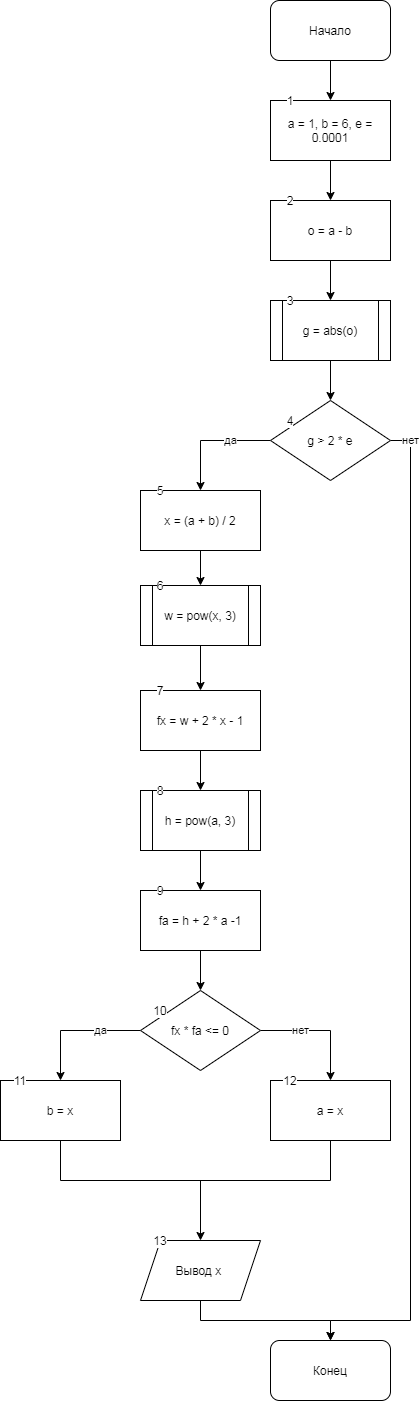

The diagram above was exported from draw.io. Its source (the exported page's mxGraphModel, read from the mxfile embedded in the PNG):
<mxGraphModel dx="1352" dy="741" grid="1" gridSize="10" guides="1" tooltips="1" connect="1" arrows="1" fold="1" page="1" pageScale="1" pageWidth="827" pageHeight="1169" math="0" shadow="0">
  <root>
    <mxCell id="0" />
    <mxCell id="1" parent="0" />
    <mxCell id="oTVmC2X_21hpUUFXxnvj-3" value="" style="edgeStyle=orthogonalEdgeStyle;rounded=0;orthogonalLoop=1;jettySize=auto;html=1;" edge="1" parent="1" source="oTVmC2X_21hpUUFXxnvj-1" target="oTVmC2X_21hpUUFXxnvj-2">
      <mxGeometry relative="1" as="geometry" />
    </mxCell>
    <mxCell id="oTVmC2X_21hpUUFXxnvj-1" value="Начало" style="rounded=1;whiteSpace=wrap;html=1;" vertex="1" parent="1">
      <mxGeometry x="180" width="120" height="60" as="geometry" />
    </mxCell>
    <mxCell id="oTVmC2X_21hpUUFXxnvj-5" value="" style="edgeStyle=orthogonalEdgeStyle;rounded=0;orthogonalLoop=1;jettySize=auto;html=1;" edge="1" parent="1" source="oTVmC2X_21hpUUFXxnvj-2" target="oTVmC2X_21hpUUFXxnvj-4">
      <mxGeometry relative="1" as="geometry" />
    </mxCell>
    <mxCell id="oTVmC2X_21hpUUFXxnvj-2" value="a = 1, b = 6, e = 0.0001" style="rounded=0;whiteSpace=wrap;html=1;" vertex="1" parent="1">
      <mxGeometry x="180" y="100" width="120" height="60" as="geometry" />
    </mxCell>
    <mxCell id="oTVmC2X_21hpUUFXxnvj-7" value="" style="edgeStyle=orthogonalEdgeStyle;rounded=0;orthogonalLoop=1;jettySize=auto;html=1;" edge="1" parent="1" source="oTVmC2X_21hpUUFXxnvj-4" target="oTVmC2X_21hpUUFXxnvj-6">
      <mxGeometry relative="1" as="geometry" />
    </mxCell>
    <mxCell id="oTVmC2X_21hpUUFXxnvj-4" value="o = a - b" style="whiteSpace=wrap;html=1;rounded=0;" vertex="1" parent="1">
      <mxGeometry x="180" y="200" width="120" height="60" as="geometry" />
    </mxCell>
    <mxCell id="oTVmC2X_21hpUUFXxnvj-9" value="" style="edgeStyle=orthogonalEdgeStyle;rounded=0;orthogonalLoop=1;jettySize=auto;html=1;" edge="1" parent="1" source="oTVmC2X_21hpUUFXxnvj-6" target="oTVmC2X_21hpUUFXxnvj-8">
      <mxGeometry relative="1" as="geometry" />
    </mxCell>
    <mxCell id="oTVmC2X_21hpUUFXxnvj-6" value="g = abs(o)" style="shape=process;whiteSpace=wrap;html=1;backgroundOutline=1;rounded=0;" vertex="1" parent="1">
      <mxGeometry x="180" y="300" width="120" height="60" as="geometry" />
    </mxCell>
    <mxCell id="oTVmC2X_21hpUUFXxnvj-10" value="да" style="edgeStyle=orthogonalEdgeStyle;rounded=0;orthogonalLoop=1;jettySize=auto;html=1;" edge="1" parent="1" source="oTVmC2X_21hpUUFXxnvj-8" target="oTVmC2X_21hpUUFXxnvj-11">
      <mxGeometry x="-0.3333" relative="1" as="geometry">
        <mxPoint x="120" y="520" as="targetPoint" />
        <mxPoint as="offset" />
      </mxGeometry>
    </mxCell>
    <mxCell id="oTVmC2X_21hpUUFXxnvj-34" value="нет" style="edgeStyle=orthogonalEdgeStyle;rounded=0;orthogonalLoop=1;jettySize=auto;html=1;" edge="1" parent="1" source="oTVmC2X_21hpUUFXxnvj-8">
      <mxGeometry x="-0.96" relative="1" as="geometry">
        <mxPoint x="240" y="1340" as="targetPoint" />
        <Array as="points">
          <mxPoint x="320" y="440" />
          <mxPoint x="320" y="1320" />
          <mxPoint x="240" y="1320" />
        </Array>
        <mxPoint as="offset" />
      </mxGeometry>
    </mxCell>
    <mxCell id="oTVmC2X_21hpUUFXxnvj-8" value="g &amp;gt; 2 * e" style="rhombus;whiteSpace=wrap;html=1;rounded=0;" vertex="1" parent="1">
      <mxGeometry x="180" y="400" width="120" height="80" as="geometry" />
    </mxCell>
    <mxCell id="oTVmC2X_21hpUUFXxnvj-13" value="" style="edgeStyle=orthogonalEdgeStyle;rounded=0;orthogonalLoop=1;jettySize=auto;html=1;" edge="1" parent="1" source="oTVmC2X_21hpUUFXxnvj-11" target="oTVmC2X_21hpUUFXxnvj-12">
      <mxGeometry relative="1" as="geometry" />
    </mxCell>
    <mxCell id="oTVmC2X_21hpUUFXxnvj-11" value="x = (a + b) / 2" style="rounded=0;whiteSpace=wrap;html=1;" vertex="1" parent="1">
      <mxGeometry x="50" y="490" width="120" height="60" as="geometry" />
    </mxCell>
    <mxCell id="oTVmC2X_21hpUUFXxnvj-15" value="" style="edgeStyle=orthogonalEdgeStyle;rounded=0;orthogonalLoop=1;jettySize=auto;html=1;" edge="1" parent="1" source="oTVmC2X_21hpUUFXxnvj-12" target="oTVmC2X_21hpUUFXxnvj-14">
      <mxGeometry relative="1" as="geometry" />
    </mxCell>
    <mxCell id="oTVmC2X_21hpUUFXxnvj-12" value="w = pow(x, 3)" style="shape=process;whiteSpace=wrap;html=1;backgroundOutline=1;rounded=0;" vertex="1" parent="1">
      <mxGeometry x="50" y="585" width="120" height="60" as="geometry" />
    </mxCell>
    <mxCell id="oTVmC2X_21hpUUFXxnvj-17" value="" style="edgeStyle=orthogonalEdgeStyle;rounded=0;orthogonalLoop=1;jettySize=auto;html=1;" edge="1" parent="1" source="oTVmC2X_21hpUUFXxnvj-14" target="oTVmC2X_21hpUUFXxnvj-16">
      <mxGeometry relative="1" as="geometry" />
    </mxCell>
    <mxCell id="oTVmC2X_21hpUUFXxnvj-14" value="fx = w + 2 * x - 1" style="whiteSpace=wrap;html=1;rounded=0;" vertex="1" parent="1">
      <mxGeometry x="50" y="690" width="120" height="60" as="geometry" />
    </mxCell>
    <mxCell id="oTVmC2X_21hpUUFXxnvj-19" value="" style="edgeStyle=orthogonalEdgeStyle;rounded=0;orthogonalLoop=1;jettySize=auto;html=1;" edge="1" parent="1" source="oTVmC2X_21hpUUFXxnvj-16" target="oTVmC2X_21hpUUFXxnvj-18">
      <mxGeometry relative="1" as="geometry" />
    </mxCell>
    <mxCell id="oTVmC2X_21hpUUFXxnvj-16" value="h = pow(a, 3)" style="shape=process;whiteSpace=wrap;html=1;backgroundOutline=1;rounded=0;" vertex="1" parent="1">
      <mxGeometry x="50" y="790" width="120" height="60" as="geometry" />
    </mxCell>
    <mxCell id="oTVmC2X_21hpUUFXxnvj-21" value="" style="edgeStyle=orthogonalEdgeStyle;rounded=0;orthogonalLoop=1;jettySize=auto;html=1;" edge="1" parent="1" source="oTVmC2X_21hpUUFXxnvj-18" target="oTVmC2X_21hpUUFXxnvj-20">
      <mxGeometry relative="1" as="geometry" />
    </mxCell>
    <mxCell id="oTVmC2X_21hpUUFXxnvj-18" value="fa = h + 2 * a -1" style="whiteSpace=wrap;html=1;rounded=0;" vertex="1" parent="1">
      <mxGeometry x="50" y="890" width="120" height="60" as="geometry" />
    </mxCell>
    <mxCell id="oTVmC2X_21hpUUFXxnvj-23" value="да" style="edgeStyle=orthogonalEdgeStyle;rounded=0;orthogonalLoop=1;jettySize=auto;html=1;" edge="1" parent="1" source="oTVmC2X_21hpUUFXxnvj-20">
      <mxGeometry x="-0.3846" relative="1" as="geometry">
        <mxPoint x="-30" y="1080" as="targetPoint" />
        <mxPoint as="offset" />
      </mxGeometry>
    </mxCell>
    <mxCell id="oTVmC2X_21hpUUFXxnvj-25" value="нет" style="edgeStyle=orthogonalEdgeStyle;rounded=0;orthogonalLoop=1;jettySize=auto;html=1;" edge="1" parent="1" source="oTVmC2X_21hpUUFXxnvj-20">
      <mxGeometry x="-0.3333" relative="1" as="geometry">
        <mxPoint x="240" y="1080" as="targetPoint" />
        <mxPoint as="offset" />
      </mxGeometry>
    </mxCell>
    <mxCell id="oTVmC2X_21hpUUFXxnvj-20" value="fx * fa &amp;lt;= 0" style="rhombus;whiteSpace=wrap;html=1;rounded=0;" vertex="1" parent="1">
      <mxGeometry x="50" y="990" width="120" height="80" as="geometry" />
    </mxCell>
    <mxCell id="oTVmC2X_21hpUUFXxnvj-24" value="b = x" style="rounded=0;whiteSpace=wrap;html=1;" vertex="1" parent="1">
      <mxGeometry x="-90" y="1080" width="120" height="60" as="geometry" />
    </mxCell>
    <mxCell id="oTVmC2X_21hpUUFXxnvj-26" value="a = x" style="rounded=0;whiteSpace=wrap;html=1;" vertex="1" parent="1">
      <mxGeometry x="180" y="1080" width="120" height="60" as="geometry" />
    </mxCell>
    <mxCell id="oTVmC2X_21hpUUFXxnvj-27" value="" style="endArrow=none;html=1;" edge="1" parent="1">
      <mxGeometry width="50" height="50" relative="1" as="geometry">
        <mxPoint x="-30" y="1180" as="sourcePoint" />
        <mxPoint x="-30" y="1140" as="targetPoint" />
      </mxGeometry>
    </mxCell>
    <mxCell id="oTVmC2X_21hpUUFXxnvj-28" value="" style="endArrow=none;html=1;entryX=0.5;entryY=1;entryDx=0;entryDy=0;" edge="1" parent="1" target="oTVmC2X_21hpUUFXxnvj-26">
      <mxGeometry width="50" height="50" relative="1" as="geometry">
        <mxPoint x="240" y="1180" as="sourcePoint" />
        <mxPoint x="-20" y="1150" as="targetPoint" />
      </mxGeometry>
    </mxCell>
    <mxCell id="oTVmC2X_21hpUUFXxnvj-29" value="" style="endArrow=none;html=1;" edge="1" parent="1">
      <mxGeometry width="50" height="50" relative="1" as="geometry">
        <mxPoint x="-30" y="1180" as="sourcePoint" />
        <mxPoint x="240" y="1180" as="targetPoint" />
      </mxGeometry>
    </mxCell>
    <mxCell id="oTVmC2X_21hpUUFXxnvj-30" value="" style="endArrow=classic;html=1;" edge="1" parent="1">
      <mxGeometry width="50" height="50" relative="1" as="geometry">
        <mxPoint x="110" y="1180" as="sourcePoint" />
        <mxPoint x="110" y="1240" as="targetPoint" />
      </mxGeometry>
    </mxCell>
    <mxCell id="oTVmC2X_21hpUUFXxnvj-33" style="edgeStyle=orthogonalEdgeStyle;rounded=0;orthogonalLoop=1;jettySize=auto;html=1;entryX=0.5;entryY=0;entryDx=0;entryDy=0;" edge="1" parent="1" source="oTVmC2X_21hpUUFXxnvj-31" target="oTVmC2X_21hpUUFXxnvj-32">
      <mxGeometry relative="1" as="geometry">
        <mxPoint x="170" y="1340" as="targetPoint" />
        <Array as="points">
          <mxPoint x="110" y="1320" />
          <mxPoint x="240" y="1320" />
        </Array>
      </mxGeometry>
    </mxCell>
    <mxCell id="oTVmC2X_21hpUUFXxnvj-31" value="Вывод x&amp;nbsp;" style="shape=parallelogram;perimeter=parallelogramPerimeter;whiteSpace=wrap;html=1;fixedSize=1;" vertex="1" parent="1">
      <mxGeometry x="50" y="1240" width="120" height="60" as="geometry" />
    </mxCell>
    <mxCell id="oTVmC2X_21hpUUFXxnvj-32" value="Конец" style="rounded=1;whiteSpace=wrap;html=1;" vertex="1" parent="1">
      <mxGeometry x="180" y="1340" width="120" height="60" as="geometry" />
    </mxCell>
    <mxCell id="oTVmC2X_21hpUUFXxnvj-35" value="1" style="text;html=1;strokeColor=none;fillColor=none;align=center;verticalAlign=middle;whiteSpace=wrap;rounded=0;labelBackgroundColor=#ffffff;" vertex="1" parent="1">
      <mxGeometry x="180" y="90" width="40" height="20" as="geometry" />
    </mxCell>
    <mxCell id="oTVmC2X_21hpUUFXxnvj-36" value="2" style="text;html=1;strokeColor=none;fillColor=none;align=center;verticalAlign=middle;whiteSpace=wrap;rounded=0;labelBackgroundColor=#ffffff;" vertex="1" parent="1">
      <mxGeometry x="180" y="190" width="40" height="20" as="geometry" />
    </mxCell>
    <mxCell id="oTVmC2X_21hpUUFXxnvj-37" value="3" style="text;html=1;strokeColor=none;fillColor=none;align=center;verticalAlign=middle;whiteSpace=wrap;rounded=0;labelBackgroundColor=#ffffff;" vertex="1" parent="1">
      <mxGeometry x="180" y="290" width="40" height="20" as="geometry" />
    </mxCell>
    <mxCell id="oTVmC2X_21hpUUFXxnvj-38" value="4" style="text;html=1;strokeColor=none;fillColor=none;align=center;verticalAlign=middle;whiteSpace=wrap;rounded=0;labelBackgroundColor=#ffffff;" vertex="1" parent="1">
      <mxGeometry x="180" y="410" width="40" height="20" as="geometry" />
    </mxCell>
    <mxCell id="oTVmC2X_21hpUUFXxnvj-39" value="5" style="text;html=1;strokeColor=none;fillColor=none;align=center;verticalAlign=middle;whiteSpace=wrap;rounded=0;labelBackgroundColor=#ffffff;" vertex="1" parent="1">
      <mxGeometry x="50" y="480" width="40" height="20" as="geometry" />
    </mxCell>
    <mxCell id="oTVmC2X_21hpUUFXxnvj-40" value="6" style="text;html=1;strokeColor=none;fillColor=none;align=center;verticalAlign=middle;whiteSpace=wrap;rounded=0;labelBackgroundColor=#ffffff;" vertex="1" parent="1">
      <mxGeometry x="50" y="575" width="40" height="20" as="geometry" />
    </mxCell>
    <mxCell id="oTVmC2X_21hpUUFXxnvj-41" value="7" style="text;html=1;strokeColor=none;fillColor=none;align=center;verticalAlign=middle;whiteSpace=wrap;rounded=0;labelBackgroundColor=#ffffff;" vertex="1" parent="1">
      <mxGeometry x="50" y="680" width="40" height="20" as="geometry" />
    </mxCell>
    <mxCell id="oTVmC2X_21hpUUFXxnvj-42" value="8" style="text;html=1;strokeColor=none;fillColor=none;align=center;verticalAlign=middle;whiteSpace=wrap;rounded=0;labelBackgroundColor=#ffffff;" vertex="1" parent="1">
      <mxGeometry x="50" y="780" width="40" height="20" as="geometry" />
    </mxCell>
    <mxCell id="oTVmC2X_21hpUUFXxnvj-43" value="9" style="text;html=1;strokeColor=none;fillColor=none;align=center;verticalAlign=middle;whiteSpace=wrap;rounded=0;labelBackgroundColor=#ffffff;" vertex="1" parent="1">
      <mxGeometry x="50" y="880" width="40" height="20" as="geometry" />
    </mxCell>
    <mxCell id="oTVmC2X_21hpUUFXxnvj-44" value="10" style="text;html=1;strokeColor=none;fillColor=none;align=center;verticalAlign=middle;whiteSpace=wrap;rounded=0;labelBackgroundColor=#ffffff;" vertex="1" parent="1">
      <mxGeometry x="50" y="1000" width="40" height="20" as="geometry" />
    </mxCell>
    <mxCell id="oTVmC2X_21hpUUFXxnvj-45" value="11" style="text;html=1;strokeColor=none;fillColor=none;align=center;verticalAlign=middle;whiteSpace=wrap;rounded=0;labelBackgroundColor=#ffffff;" vertex="1" parent="1">
      <mxGeometry x="-90" y="1070" width="40" height="20" as="geometry" />
    </mxCell>
    <mxCell id="oTVmC2X_21hpUUFXxnvj-46" value="12" style="text;html=1;strokeColor=none;fillColor=none;align=center;verticalAlign=middle;whiteSpace=wrap;rounded=0;labelBackgroundColor=#ffffff;" vertex="1" parent="1">
      <mxGeometry x="180" y="1070" width="40" height="20" as="geometry" />
    </mxCell>
    <mxCell id="oTVmC2X_21hpUUFXxnvj-47" value="13" style="text;html=1;strokeColor=none;fillColor=none;align=center;verticalAlign=middle;whiteSpace=wrap;rounded=0;labelBackgroundColor=#ffffff;" vertex="1" parent="1">
      <mxGeometry x="50" y="1230" width="40" height="20" as="geometry" />
    </mxCell>
  </root>
</mxGraphModel>